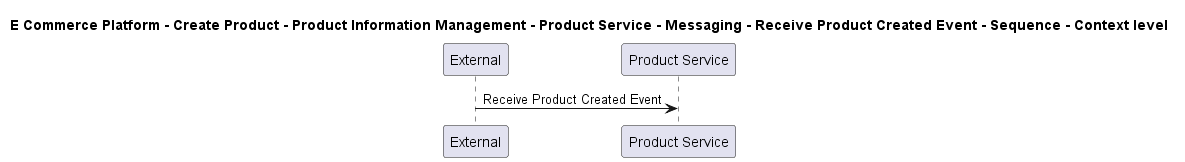

The diagram above was rendered by PlantUML. Its source (embedded in the PNG):
@startuml

title E Commerce Platform - Create Product - Product Information Management - Product Service - Messaging - Receive Product Created Event - Sequence - Context level

participant "External" as C4InterFlow.SoftwareSystems.ExternalSystem
participant "Product Service" as ECommercePlatform.CreateProduct.ProductInformationManagement.SoftwareSystems.ProductService

C4InterFlow.SoftwareSystems.ExternalSystem -> ECommercePlatform.CreateProduct.ProductInformationManagement.SoftwareSystems.ProductService : Receive Product Created Event


@enduml